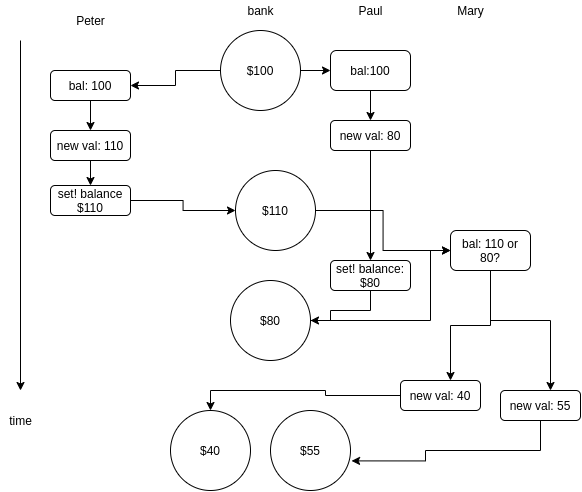

The diagram above was exported from draw.io. Its source (the exported page's mxGraphModel, read from the mxfile embedded in the PNG):
<mxGraphModel dx="609" dy="1081" grid="1" gridSize="10" guides="1" tooltips="1" connect="1" arrows="1" fold="1" page="1" pageScale="1" pageWidth="850" pageHeight="1100" math="0" shadow="0">
  <root>
    <mxCell id="0" />
    <mxCell id="1" parent="0" />
    <mxCell id="Ap4baBJn-1zHWgufJEpz-1" value="" style="endArrow=classic;html=1;" edge="1" parent="1">
      <mxGeometry width="50" height="50" relative="1" as="geometry">
        <mxPoint x="130" y="390" as="sourcePoint" />
        <mxPoint x="130" y="740" as="targetPoint" />
      </mxGeometry>
    </mxCell>
    <mxCell id="Ap4baBJn-1zHWgufJEpz-2" value="time" style="text;html=1;align=center;verticalAlign=middle;resizable=0;points=[];autosize=1;strokeColor=none;" vertex="1" parent="1">
      <mxGeometry x="110" y="760" width="40" height="20" as="geometry" />
    </mxCell>
    <mxCell id="Ap4baBJn-1zHWgufJEpz-3" value="Peter" style="text;html=1;align=center;verticalAlign=middle;resizable=0;points=[];autosize=1;strokeColor=none;" vertex="1" parent="1">
      <mxGeometry x="180" y="360" width="40" height="20" as="geometry" />
    </mxCell>
    <mxCell id="Ap4baBJn-1zHWgufJEpz-4" value="bank" style="text;html=1;align=center;verticalAlign=middle;resizable=0;points=[];autosize=1;strokeColor=none;" vertex="1" parent="1">
      <mxGeometry x="350" y="350" width="40" height="20" as="geometry" />
    </mxCell>
    <mxCell id="Ap4baBJn-1zHWgufJEpz-6" value="Paul" style="text;html=1;align=center;verticalAlign=middle;resizable=0;points=[];autosize=1;strokeColor=none;" vertex="1" parent="1">
      <mxGeometry x="460" y="350" width="40" height="20" as="geometry" />
    </mxCell>
    <mxCell id="Ap4baBJn-1zHWgufJEpz-7" value="Mary" style="text;html=1;align=center;verticalAlign=middle;resizable=0;points=[];autosize=1;strokeColor=none;" vertex="1" parent="1">
      <mxGeometry x="560" y="350" width="40" height="20" as="geometry" />
    </mxCell>
    <mxCell id="Ap4baBJn-1zHWgufJEpz-10" style="edgeStyle=orthogonalEdgeStyle;rounded=0;orthogonalLoop=1;jettySize=auto;html=1;" edge="1" parent="1" source="Ap4baBJn-1zHWgufJEpz-9" target="Ap4baBJn-1zHWgufJEpz-11">
      <mxGeometry relative="1" as="geometry">
        <mxPoint x="540" y="420" as="targetPoint" />
      </mxGeometry>
    </mxCell>
    <mxCell id="Ap4baBJn-1zHWgufJEpz-14" style="edgeStyle=orthogonalEdgeStyle;rounded=0;orthogonalLoop=1;jettySize=auto;html=1;entryX=1;entryY=0.5;entryDx=0;entryDy=0;" edge="1" parent="1" source="Ap4baBJn-1zHWgufJEpz-9" target="Ap4baBJn-1zHWgufJEpz-13">
      <mxGeometry relative="1" as="geometry" />
    </mxCell>
    <mxCell id="Ap4baBJn-1zHWgufJEpz-9" value="$100" style="ellipse;whiteSpace=wrap;html=1;aspect=fixed;" vertex="1" parent="1">
      <mxGeometry x="330" y="380" width="80" height="80" as="geometry" />
    </mxCell>
    <mxCell id="Ap4baBJn-1zHWgufJEpz-27" style="edgeStyle=orthogonalEdgeStyle;rounded=0;orthogonalLoop=1;jettySize=auto;html=1;" edge="1" parent="1" source="Ap4baBJn-1zHWgufJEpz-11" target="Ap4baBJn-1zHWgufJEpz-26">
      <mxGeometry relative="1" as="geometry" />
    </mxCell>
    <mxCell id="Ap4baBJn-1zHWgufJEpz-11" value="bal:100" style="rounded=1;whiteSpace=wrap;html=1;" vertex="1" parent="1">
      <mxGeometry x="440" y="400" width="80" height="40" as="geometry" />
    </mxCell>
    <mxCell id="Ap4baBJn-1zHWgufJEpz-18" value="" style="edgeStyle=orthogonalEdgeStyle;rounded=0;orthogonalLoop=1;jettySize=auto;html=1;" edge="1" parent="1" source="Ap4baBJn-1zHWgufJEpz-13" target="Ap4baBJn-1zHWgufJEpz-16">
      <mxGeometry relative="1" as="geometry" />
    </mxCell>
    <mxCell id="Ap4baBJn-1zHWgufJEpz-13" value="bal: 100" style="rounded=1;whiteSpace=wrap;html=1;" vertex="1" parent="1">
      <mxGeometry x="160" y="420" width="80" height="30" as="geometry" />
    </mxCell>
    <mxCell id="Ap4baBJn-1zHWgufJEpz-22" value="" style="edgeStyle=orthogonalEdgeStyle;rounded=0;orthogonalLoop=1;jettySize=auto;html=1;" edge="1" parent="1" source="Ap4baBJn-1zHWgufJEpz-16" target="Ap4baBJn-1zHWgufJEpz-21">
      <mxGeometry relative="1" as="geometry" />
    </mxCell>
    <mxCell id="Ap4baBJn-1zHWgufJEpz-16" value="new val: 110" style="rounded=1;whiteSpace=wrap;html=1;" vertex="1" parent="1">
      <mxGeometry x="160" y="480" width="80" height="30" as="geometry" />
    </mxCell>
    <mxCell id="Ap4baBJn-1zHWgufJEpz-25" style="edgeStyle=orthogonalEdgeStyle;rounded=0;orthogonalLoop=1;jettySize=auto;html=1;" edge="1" parent="1" source="Ap4baBJn-1zHWgufJEpz-21" target="Ap4baBJn-1zHWgufJEpz-24">
      <mxGeometry relative="1" as="geometry" />
    </mxCell>
    <mxCell id="Ap4baBJn-1zHWgufJEpz-21" value="set! balance $110" style="rounded=1;whiteSpace=wrap;html=1;" vertex="1" parent="1">
      <mxGeometry x="160" y="535" width="80" height="30" as="geometry" />
    </mxCell>
    <mxCell id="Ap4baBJn-1zHWgufJEpz-36" style="edgeStyle=orthogonalEdgeStyle;rounded=0;orthogonalLoop=1;jettySize=auto;html=1;entryX=0;entryY=0.5;entryDx=0;entryDy=0;" edge="1" parent="1" source="Ap4baBJn-1zHWgufJEpz-24" target="Ap4baBJn-1zHWgufJEpz-35">
      <mxGeometry relative="1" as="geometry" />
    </mxCell>
    <mxCell id="Ap4baBJn-1zHWgufJEpz-24" value="$110" style="ellipse;whiteSpace=wrap;html=1;aspect=fixed;" vertex="1" parent="1">
      <mxGeometry x="345" y="520" width="80" height="80" as="geometry" />
    </mxCell>
    <mxCell id="Ap4baBJn-1zHWgufJEpz-30" style="edgeStyle=orthogonalEdgeStyle;rounded=0;orthogonalLoop=1;jettySize=auto;html=1;entryX=0.5;entryY=0;entryDx=0;entryDy=0;" edge="1" parent="1" source="Ap4baBJn-1zHWgufJEpz-26" target="Ap4baBJn-1zHWgufJEpz-29">
      <mxGeometry relative="1" as="geometry" />
    </mxCell>
    <mxCell id="Ap4baBJn-1zHWgufJEpz-26" value="new val: 80" style="rounded=1;whiteSpace=wrap;html=1;" vertex="1" parent="1">
      <mxGeometry x="440" y="470" width="80" height="30" as="geometry" />
    </mxCell>
    <mxCell id="Ap4baBJn-1zHWgufJEpz-33" style="edgeStyle=orthogonalEdgeStyle;rounded=0;orthogonalLoop=1;jettySize=auto;html=1;" edge="1" parent="1" source="Ap4baBJn-1zHWgufJEpz-29" target="Ap4baBJn-1zHWgufJEpz-31">
      <mxGeometry relative="1" as="geometry">
        <Array as="points">
          <mxPoint x="480" y="660" />
          <mxPoint x="440" y="660" />
          <mxPoint x="440" y="670" />
        </Array>
      </mxGeometry>
    </mxCell>
    <mxCell id="Ap4baBJn-1zHWgufJEpz-29" value="set! balance: $80" style="rounded=1;whiteSpace=wrap;html=1;" vertex="1" parent="1">
      <mxGeometry x="440" y="610" width="80" height="30" as="geometry" />
    </mxCell>
    <mxCell id="Ap4baBJn-1zHWgufJEpz-37" style="edgeStyle=orthogonalEdgeStyle;rounded=0;orthogonalLoop=1;jettySize=auto;html=1;" edge="1" parent="1" source="Ap4baBJn-1zHWgufJEpz-31" target="Ap4baBJn-1zHWgufJEpz-35">
      <mxGeometry relative="1" as="geometry">
        <Array as="points">
          <mxPoint x="540" y="670" />
          <mxPoint x="540" y="600" />
        </Array>
      </mxGeometry>
    </mxCell>
    <mxCell id="Ap4baBJn-1zHWgufJEpz-31" value="$80" style="ellipse;whiteSpace=wrap;html=1;aspect=fixed;" vertex="1" parent="1">
      <mxGeometry x="340" y="630" width="80" height="80" as="geometry" />
    </mxCell>
    <mxCell id="Ap4baBJn-1zHWgufJEpz-38" style="edgeStyle=orthogonalEdgeStyle;rounded=0;orthogonalLoop=1;jettySize=auto;html=1;" edge="1" parent="1" source="Ap4baBJn-1zHWgufJEpz-35">
      <mxGeometry relative="1" as="geometry">
        <mxPoint x="560" y="729.9999999999998" as="targetPoint" />
      </mxGeometry>
    </mxCell>
    <mxCell id="Ap4baBJn-1zHWgufJEpz-39" style="edgeStyle=orthogonalEdgeStyle;rounded=0;orthogonalLoop=1;jettySize=auto;html=1;" edge="1" parent="1" source="Ap4baBJn-1zHWgufJEpz-35">
      <mxGeometry relative="1" as="geometry">
        <mxPoint x="660" y="739.9999999999998" as="targetPoint" />
        <Array as="points">
          <mxPoint x="600" y="670" />
          <mxPoint x="660" y="670" />
        </Array>
      </mxGeometry>
    </mxCell>
    <mxCell id="Ap4baBJn-1zHWgufJEpz-35" value="bal: 110 or 80?" style="rounded=1;whiteSpace=wrap;html=1;" vertex="1" parent="1">
      <mxGeometry x="560" y="580" width="80" height="40" as="geometry" />
    </mxCell>
    <mxCell id="Ap4baBJn-1zHWgufJEpz-44" style="edgeStyle=orthogonalEdgeStyle;rounded=0;orthogonalLoop=1;jettySize=auto;html=1;entryX=0.5;entryY=0;entryDx=0;entryDy=0;" edge="1" parent="1" source="Ap4baBJn-1zHWgufJEpz-40" target="Ap4baBJn-1zHWgufJEpz-42">
      <mxGeometry relative="1" as="geometry" />
    </mxCell>
    <mxCell id="Ap4baBJn-1zHWgufJEpz-40" value="new val: 40" style="rounded=1;whiteSpace=wrap;html=1;" vertex="1" parent="1">
      <mxGeometry x="510" y="730" width="80" height="30" as="geometry" />
    </mxCell>
    <mxCell id="Ap4baBJn-1zHWgufJEpz-45" style="edgeStyle=orthogonalEdgeStyle;rounded=0;orthogonalLoop=1;jettySize=auto;html=1;entryX=1.013;entryY=0.63;entryDx=0;entryDy=0;entryPerimeter=0;" edge="1" parent="1" source="Ap4baBJn-1zHWgufJEpz-41" target="Ap4baBJn-1zHWgufJEpz-43">
      <mxGeometry relative="1" as="geometry">
        <Array as="points">
          <mxPoint x="650" y="800" />
          <mxPoint x="535" y="800" />
          <mxPoint x="535" y="810" />
        </Array>
      </mxGeometry>
    </mxCell>
    <mxCell id="Ap4baBJn-1zHWgufJEpz-41" value="new val: 55" style="rounded=1;whiteSpace=wrap;html=1;" vertex="1" parent="1">
      <mxGeometry x="610" y="740" width="80" height="30" as="geometry" />
    </mxCell>
    <mxCell id="Ap4baBJn-1zHWgufJEpz-42" value="$40" style="ellipse;whiteSpace=wrap;html=1;aspect=fixed;" vertex="1" parent="1">
      <mxGeometry x="280" y="760" width="80" height="80" as="geometry" />
    </mxCell>
    <mxCell id="Ap4baBJn-1zHWgufJEpz-43" value="$55" style="ellipse;whiteSpace=wrap;html=1;aspect=fixed;" vertex="1" parent="1">
      <mxGeometry x="380" y="760" width="80" height="80" as="geometry" />
    </mxCell>
  </root>
</mxGraphModel>